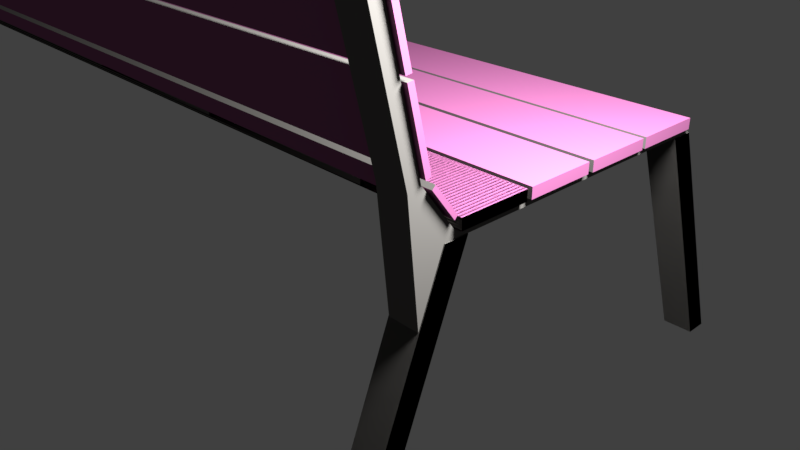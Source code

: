 # Source: parkBench.blend  (saved by Blender 2.78.0; exported with 4.5.12 LTS)
import bpy
from mathutils import Matrix  # noqa: F401  (used for matrix-valued properties, if any)

bpy.ops.wm.read_factory_settings(use_empty=True)
scene = bpy.context.scene
scene.name = 'Scene'

# ---- collections
col_collection_1 = bpy.data.collections.new('Collection 1'); scene.collection.children.link(col_collection_1)

# ---- materials (node trees are filled in below, after node groups)
mat_parkbench_holz = bpy.data.materials.new('parkBench_Holz')
mat_parkbench_holz.alpha_threshold = 0.0
mat_parkbench_holz.use_transparent_shadow = False
mat_parkbench_holz.diffuse_color = (0.2668, 0.08506, 0.1923, 1.0)
mat_parkbench_holz.specular_color = (0.01009, 0.0, 0.02721)
mat_parkbench_holz.roughness = 0.5
mat_parkbench_holz.specular_intensity = 1.0
mat_parkbench_beine = bpy.data.materials.new('parkBench_Beine')
mat_parkbench_beine.alpha_threshold = 0.0
mat_parkbench_beine.use_transparent_shadow = False
mat_parkbench_beine.diffuse_color = (0.1193, 0.1141, 0.1076, 1.0)
mat_parkbench_beine.roughness = 0.5

# ---- material node trees

# ---- world
world_world = bpy.data.worlds.new('World'); scene.world = world_world
world_world.color = (0.05088, 0.05088, 0.05088)
world_world.use_sun_shadow = False
world_world.sun_shadow_jitter_overblur = 0.0
world_world.cycles.sampling_method = 'MANUAL'

# ---- cameras
cam_camera = bpy.data.cameras.new('Camera')
cam_camera.clip_end = 100.0
cam_camera.lens = 35.0
cam_camera.sensor_width = 32.0
cam_camera.sensor_height = 18.0
cam_camera.ortho_scale = 7.314
cam_camera.dof.focus_distance = 0.0
cam_camera.dof.aperture_fstop = 128.0

# ---- lights
light_lamp = bpy.data.lights.new('Lamp', 'POINT')
light_lamp.transmission_factor = 0.0
light_lamp.cutoff_distance = 30.0
light_lamp.energy = 100.0
light_lamp.shadow_buffer_clip_start = 1.001
light_lamp.shadow_soft_size = 0.1
light_lamp.shadow_maximum_resolution = 0.006
light_lamp.use_absolute_resolution = True

# ---- meshes
me_cube_001 = bpy.data.meshes.new('Cube.001')
me_cube_001.from_pydata([(7.048, -6.462, -1.104), (7.048, -3.911, 0.285), (7.048, -4.525, -1.073), (7.048, -1.976, 0.3166), (9.738, -6.462, -1.104), (9.738, -3.911, 0.285), (9.738, -4.525, -1.073), (9.738, -1.976, 0.3166), (9.667, 21.31, 0.7315), (9.667, 22.25, 0.7059), (9.667, -3.219, 0.3366), (9.667, -3.059, 0.2984), (7.097, 21.31, 0.7315), (7.097, 22.25, 0.7059), (7.097, -3.219, 0.3366), (7.097, -3.059, 0.2984), (7.048, 35.34, -0.4323), (7.048, 22.24, 0.7046), (7.048, 33.4, -0.4638), (7.048, 20.3, 0.6738), (9.738, 35.34, -0.4323), (9.738, 22.24, 0.7046), (9.738, 33.4, -0.4638), (9.738, 20.3, 0.6738), (9.667, -3.252, 0.336), (9.667, -4.55, -0.06329), (7.097, -3.252, 0.336), (7.097, -4.55, -0.06329), (9.667, -6.861, 0.5131), (9.667, -7.798, 0.4818), (7.097, -6.861, 0.5131), (7.097, -7.798, 0.4818), (9.667, -15.93, 1.551), (9.667, -17.06, 1.551), (7.097, -15.93, 1.551), (7.097, -17.06, 1.551), (7.048, -6.462, -1.104), (7.048, -3.911, 0.285), (7.048, -4.525, -1.073), (7.048, -1.976, 0.3166), (9.738, -6.462, -1.104), (9.738, -3.911, 0.285), (9.738, -4.525, -1.073), (9.738, -1.976, 0.3166), (7.048, 35.34, -0.4323), (7.048, 22.24, 0.7046), (7.048, 33.4, -0.4638), (7.048, 20.3, 0.6738), (9.738, 35.34, -0.4323), (9.738, 22.24, 0.7046), (9.738, 33.4, -0.4638), (9.738, 20.3, 0.6738), (-79.66, -6.462, -1.104), (-79.66, -3.911, 0.285), (-79.66, -4.525, -1.073), (-79.66, -1.976, 0.3166), (-76.97, -6.462, -1.104), (-76.97, -3.911, 0.285), (-76.97, -4.525, -1.073), (-76.97, -1.976, 0.3166), (-77.04, 21.31, 0.7315), (-77.04, 22.25, 0.7059), (-77.04, -3.219, 0.3366), (-77.04, -3.059, 0.2984), (-79.61, 21.31, 0.7315), (-79.61, 22.25, 0.7059), (-79.61, -3.219, 0.3366), (-79.61, -3.059, 0.2984), (-79.66, 35.34, -0.4323), (-79.66, 22.24, 0.7046), (-79.66, 33.4, -0.4638), (-79.66, 20.3, 0.6738), (-76.97, 35.34, -0.4323), (-76.97, 22.24, 0.7046), (-76.97, 33.4, -0.4638), (-76.97, 20.3, 0.6738), (-77.04, -3.252, 0.336), (-77.04, -4.55, -0.06329), (-79.61, -3.252, 0.336), (-79.61, -4.55, -0.06329), (-77.04, -6.861, 0.5131), (-77.04, -7.798, 0.4818), (-79.61, -6.861, 0.5131), (-79.61, -7.798, 0.4818), (-77.04, -15.89, 1.555), (-77.04, -17.06, 1.551), (-79.61, -15.89, 1.555), (-79.61, -17.06, 1.551), (-79.53, -3.699, 0.4035), (-79.53, -3.882, 0.3827), (-79.53, -6.142, 0.5217), (-79.53, -6.324, 0.5009), (10.06, -3.699, 0.4035), (10.06, -3.882, 0.3827), (10.06, -6.142, 0.5217), (10.06, -6.324, 0.5009), (-79.41, 15.36, 0.6357), (-79.41, 15.14, 0.6896), (-79.41, 21.12, 0.7284), (-79.41, 20.89, 0.7822), (10.17, 15.36, 0.6357), (10.17, 15.14, 0.6896), (10.17, 21.12, 0.7284), (10.17, 20.89, 0.7822), (-79.41, 9.264, 0.5375), (-79.41, 9.039, 0.5914), (-79.41, 15.02, 0.6301), (-79.41, 14.79, 0.684), (10.17, 9.264, 0.5375), (10.17, 9.039, 0.5914), (10.17, 15.02, 0.6301), (10.17, 14.79, 0.684), (-79.41, 3.013, 0.4387), (-79.41, 2.788, 0.4926), (-79.41, 8.766, 0.5313), (-79.41, 8.541, 0.5852), (10.17, 3.013, 0.4387), (10.17, 2.788, 0.4926), (10.17, 8.766, 0.5313), (10.17, 8.541, 0.5852), (-79.41, -3.187, 0.3391), (-79.41, -3.412, 0.393), (-79.41, 2.566, 0.4318), (-79.41, 2.342, 0.4857), (10.17, -3.187, 0.3391), (10.17, -3.412, 0.393), (10.17, 2.566, 0.4318), (10.17, 2.342, 0.4857), (-79.41, -3.187, 0.3391), (-79.41, -3.412, 0.393), (-79.41, 2.566, 0.4318), (-79.41, 2.342, 0.4857), (10.17, -3.187, 0.3391), (10.17, -3.412, 0.393), (10.17, 2.566, 0.4318), (10.17, 2.342, 0.4857), (-79.57, -9.764, 0.8613), (-79.58, -9.317, 0.8723), (-79.57, -6.947, 0.5362), (-79.58, -6.501, 0.5473), (10.01, -9.764, 0.8613), (9.999, -9.317, 0.8723), (10.01, -6.947, 0.5363), (9.999, -6.5, 0.5473), (-79.57, -12.79, 1.207), (-79.58, -12.35, 1.218), (-79.57, -9.976, 0.8822), (-79.58, -9.529, 0.8932), (10.01, -12.79, 1.207), (9.999, -12.35, 1.218), (10.01, -9.976, 0.8822), (9.999, -9.529, 0.8932), (-79.59, -15.78, 1.557), (-79.61, -15.33, 1.568), (-79.59, -12.96, 1.232), (-79.61, -12.52, 1.243), (9.988, -15.78, 1.557), (9.976, -15.33, 1.568), (9.989, -12.96, 1.232), (9.976, -12.52, 1.243)], [], [(0, 1, 3, 2), (2, 3, 7, 6), (6, 7, 5, 4), (4, 5, 1, 0), (2, 6, 4, 0), (7, 3, 1, 5), (8, 12, 14, 10), (13, 9, 11, 15), (11, 10, 24, 25), (9, 8, 10, 11), (13, 12, 8, 9), (15, 14, 12, 13), (16, 17, 19, 18), (18, 19, 23, 22), (22, 23, 21, 20), (20, 21, 17, 16), (18, 22, 20, 16), (23, 19, 17, 21), (25, 24, 28, 29), (10, 14, 26, 24), (15, 11, 25, 27), (14, 15, 27, 26), (30, 31, 35, 34), (24, 26, 30, 28), (26, 27, 31, 30), (27, 25, 29, 31), (33, 32, 34, 35), (31, 29, 33, 35), (29, 28, 32, 33), (28, 30, 34, 32), (36, 37, 39, 38), (38, 39, 43, 42), (42, 43, 41, 40), (40, 41, 37, 36), (38, 42, 40, 36), (43, 39, 37, 41), (44, 45, 47, 46), (46, 47, 51, 50), (50, 51, 49, 48), (48, 49, 45, 44), (46, 50, 48, 44), (51, 47, 45, 49), (52, 53, 55, 54), (54, 55, 59, 58), (58, 59, 57, 56), (56, 57, 53, 52), (54, 58, 56, 52), (59, 55, 53, 57), (60, 64, 66, 62), (65, 61, 63, 67), (63, 62, 76, 77), (61, 60, 62, 63), (65, 64, 60, 61), (67, 66, 64, 65), (68, 69, 71, 70), (70, 71, 75, 74), (74, 75, 73, 72), (72, 73, 69, 68), (70, 74, 72, 68), (75, 71, 69, 73), (77, 76, 80, 81), (62, 66, 78, 76), (67, 63, 77, 79), (66, 67, 79, 78), (82, 83, 87, 86), (76, 78, 82, 80), (78, 79, 83, 82), (79, 77, 81, 83), (85, 84, 86, 87), (83, 81, 85, 87), (81, 80, 84, 85), (80, 82, 86, 84), (88, 89, 91, 90), (90, 91, 95, 94), (94, 95, 93, 92), (92, 93, 89, 88), (90, 94, 92, 88), (95, 91, 89, 93), (96, 97, 99, 98), (98, 99, 103, 102), (102, 103, 101, 100), (100, 101, 97, 96), (98, 102, 100, 96), (103, 99, 97, 101), (104, 105, 107, 106), (106, 107, 111, 110), (110, 111, 109, 108), (108, 109, 105, 104), (106, 110, 108, 104), (111, 107, 105, 109), (112, 113, 115, 114), (114, 115, 119, 118), (118, 119, 117, 116), (116, 117, 113, 112), (114, 118, 116, 112), (119, 115, 113, 117), (120, 121, 123, 122), (122, 123, 127, 126), (126, 127, 125, 124), (124, 125, 121, 120), (122, 126, 124, 120), (127, 123, 121, 125), (128, 129, 131, 130), (130, 131, 135, 134), (134, 135, 133, 132), (132, 133, 129, 128), (130, 134, 132, 128), (135, 131, 129, 133), (136, 137, 139, 138), (138, 139, 143, 142), (142, 143, 141, 140), (140, 141, 137, 136), (138, 142, 140, 136), (143, 139, 137, 141), (144, 145, 147, 146), (146, 147, 151, 150), (150, 151, 149, 148), (148, 149, 145, 144), (146, 150, 148, 144), (151, 147, 145, 149), (152, 153, 155, 154), (154, 155, 159, 158), (158, 159, 157, 156), (156, 157, 153, 152), (154, 158, 156, 152), (159, 155, 153, 157)])
me_cube_001.polygons.foreach_set('material_index', [1, 1, 1, 1, 1, 1, 1, 1, 1, 1, 1, 1, 1, 1, 1, 1, 1, 1, 1, 1, 1, 1, 1, 1, 1, 1, 1, 1, 1, 1, 1, 1, 1, 1, 1, 1, 1, 1, 1, 1, 1, 1, 1, 1, 1, 1, 1, 1, 1, 1, 1, 1, 1, 1, 1, 1, 1, 1, 1, 1, 1, 1, 1, 1, 1, 1, 1, 1, 1, 1, 1, 1, 0, 1, 0, 1, 0, 0, 0, 0, 0, 1, 0, 0, 0, 1, 0, 1, 0, 0, 0, 1, 0, 1, 0, 0, 1, 1, 1, 1, 1, 1, 0, 1, 0, 1, 0, 0, 0, 1, 0, 1, 0, 0, 0, 1, 0, 1, 0, 0, 0, 1, 0, 1, 0, 0])
me_cube_001.materials.append(mat_parkbench_holz)
me_cube_001.materials.append(mat_parkbench_beine)
me_cube_001.use_remesh_preserve_volume = False
me_cube_001.use_remesh_preserve_attributes = False
me_cube_001.use_mirror_vertex_groups = False
me_cube_001.update()

# ---- objects
ob_cube = bpy.data.objects.new('Cube', me_cube_001)
ob_lamp = bpy.data.objects.new('Lamp', light_lamp)
ob_camera = bpy.data.objects.new('Camera', cam_camera)

# ---- transforms, parenting, visibility, modifiers, constraints
ob_cube.location = (0.6476, -0.1672, 0.2935)
ob_cube.rotation_euler = (-0.2537, -5.573e-17, 7.108e-18)
ob_cube.scale = (0.01874, 0.01874, 0.3017)
ob_cube.lineart.crease_threshold = 0.0
ob_lamp.location = (1.063, -0.06471, 0.8952)
ob_lamp.rotation_euler = (0.6503, 0.05522, 1.866)
ob_lamp.scale = (0.1019, 0.1019, 0.1019)
ob_lamp.lock_rotations_4d = False
ob_lamp.empty_display_type = 'ARROWS'
ob_lamp.color = (0.0, 0.0, 0.0, 0.0)
ob_lamp.lineart.crease_threshold = 0.0
ob_camera.location = (1.41, -0.8305, 0.8381)
ob_camera.rotation_euler = (1.109, 0.0, 0.8149)
ob_camera.scale = (0.1019, 0.1019, 0.1019)
ob_camera.lock_rotations_4d = False
ob_camera.empty_display_type = 'ARROWS'
ob_camera.color = (0.0, 0.0, 0.0, 0.0)
ob_camera.display_type = 'WIRE'
ob_camera.lineart.crease_threshold = 0.0

# ---- collection membership
col_collection_1.objects.link(ob_cube)
col_collection_1.objects.link(ob_lamp)
col_collection_1.objects.link(ob_camera)

# ---- scene / render settings (as saved in the file)
scene.camera = ob_camera
scene.frame_start = 1; scene.frame_end = 250; scene.frame_set(1)
scene.render.engine = 'BLENDER_EEVEE_NEXT'
scene.render.resolution_percentage = 50
scene.render.dither_intensity = 0.0
scene.cycles.use_denoising = False
scene.cycles.samples = 128
scene.cycles.sampling_pattern = 'TABULATED_SOBOL'
scene.cycles.light_sampling_threshold = 0.0
scene.cycles.use_adaptive_sampling = False
scene.cycles.use_light_tree = False
scene.cycles.blur_glossy = 0.0
scene.cycles.sample_clamp_indirect = 0.0
scene.view_settings.view_transform = 'Standard'
bpy.context.view_layer.update()

